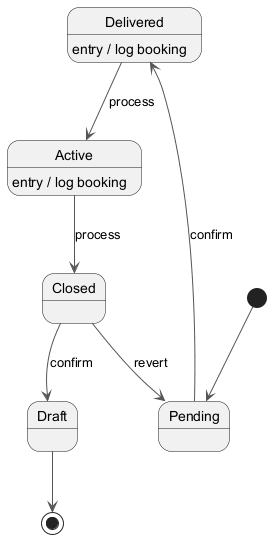

The diagram above was rendered by PlantUML. Its source (embedded in the PNG):
@startuml
skinparam backgroundColor #FFFFFF
skinparam classBackgroundColor #F1F8E9
skinparam classBorderColor #33691E
skinparam ArrowColor #555555
[*] --> Pending
Pending --> Delivered : confirm
Delivered --> Active : process
Delivered : entry / log booking
Active --> Closed : process
Active : entry / log booking
Closed --> Draft : confirm
Closed --> Pending : revert
Draft --> [*]
@enduml